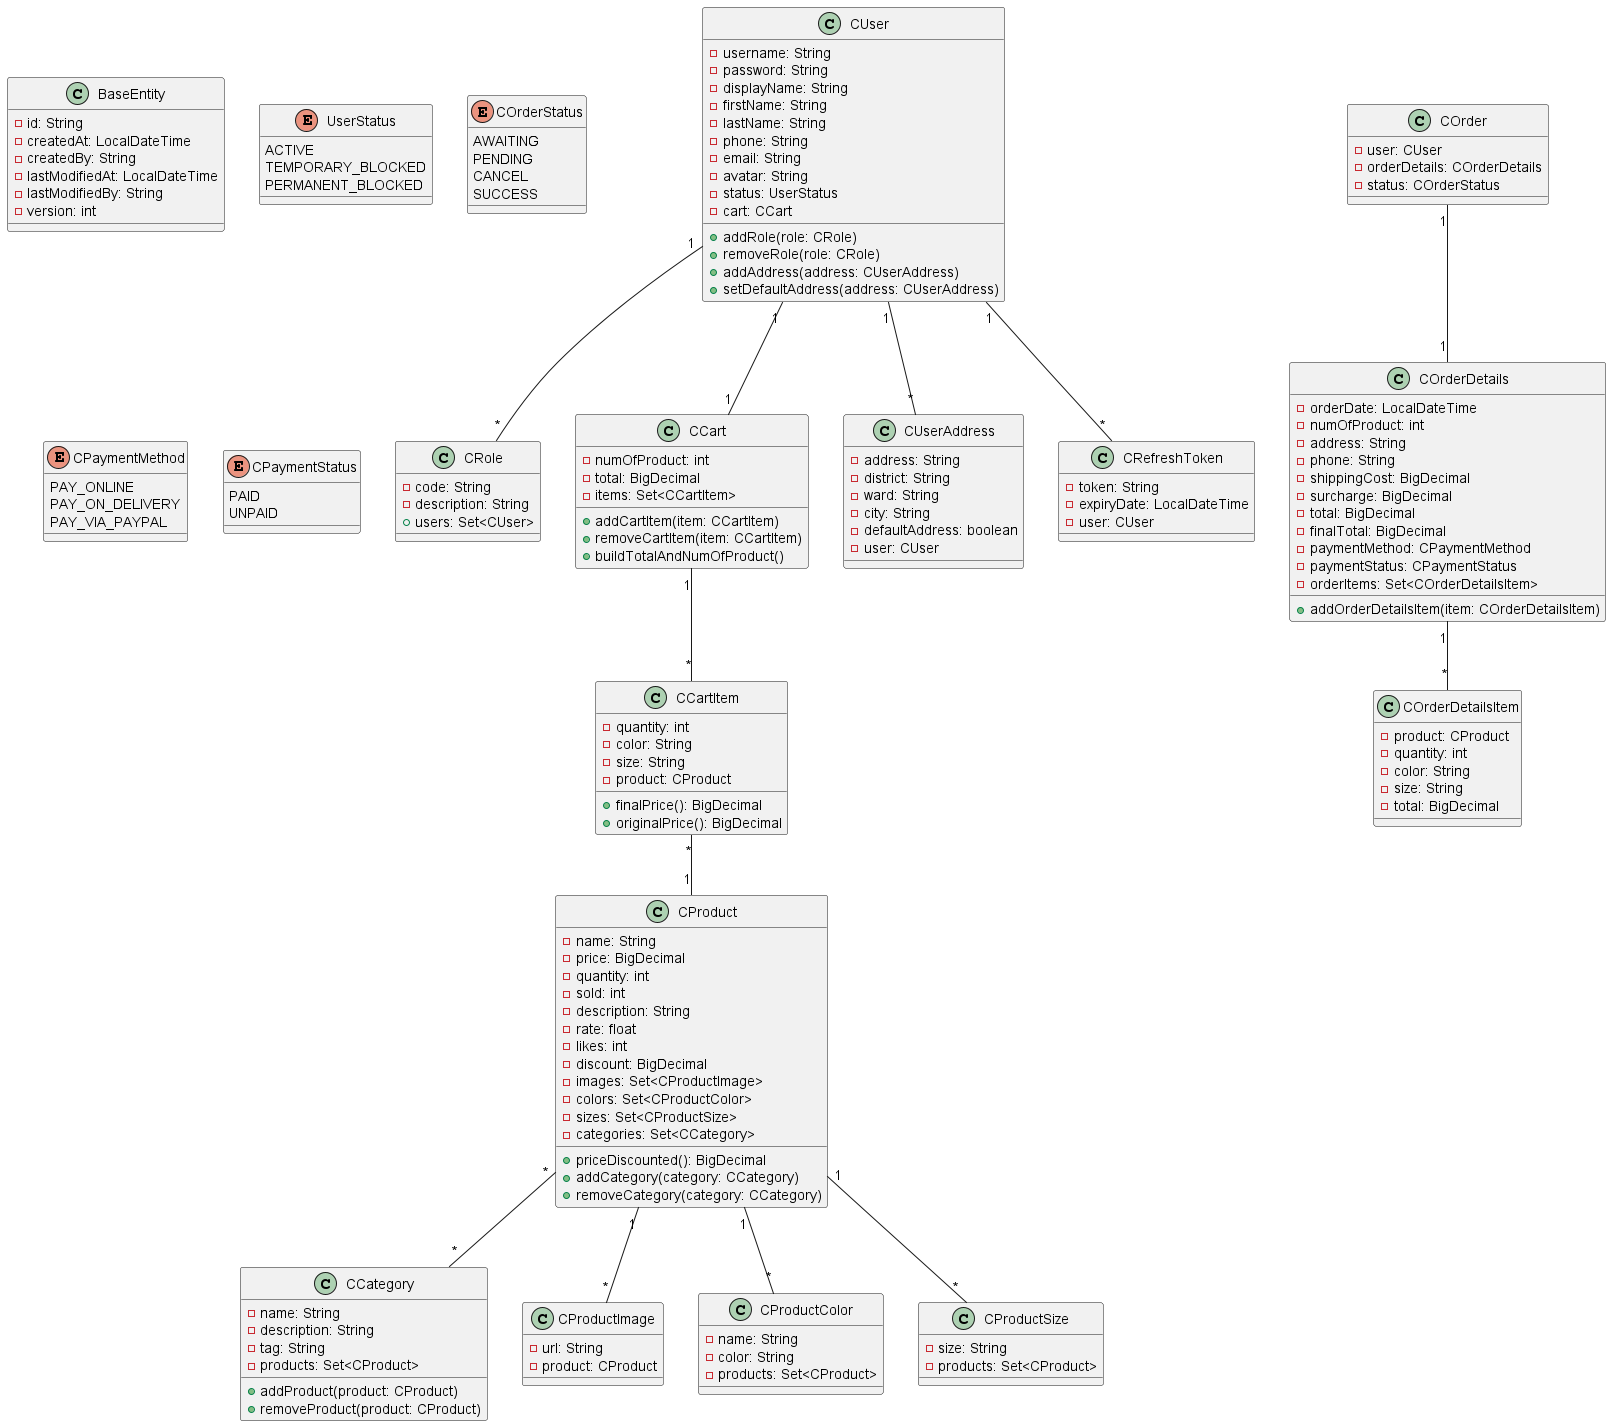

The diagram above was rendered by PlantUML. Its source (embedded in the PNG):
@startuml
class BaseEntity {
    - id: String
    - createdAt: LocalDateTime
    - createdBy: String
    - lastModifiedAt: LocalDateTime
    - lastModifiedBy: String
    - version: int
}

class CUser {
    - username: String
    - password: String
    - displayName: String
    - firstName: String
    - lastName: String
    - phone: String
    - email: String
    - avatar: String
    - status: UserStatus
    - cart: CCart
    + addRole(role: CRole)
    + removeRole(role: CRole)
    + addAddress(address: CUserAddress)
    + setDefaultAddress(address: CUserAddress)
}

class CRole {
    - code: String
    - description: String
    + users: Set<CUser>
}

class CCart {
    - numOfProduct: int
    - total: BigDecimal
    - items: Set<CCartItem>
    + addCartItem(item: CCartItem)
    + removeCartItem(item: CCartItem)
    + buildTotalAndNumOfProduct()
}

class CCartItem {
    - quantity: int
    - color: String
    - size: String
    - product: CProduct
    + finalPrice(): BigDecimal
    + originalPrice(): BigDecimal
}

class CProduct {
    - name: String
    - price: BigDecimal
    - quantity: int
    - sold: int
    - description: String
    - rate: float
    - likes: int
    - discount: BigDecimal
    - images: Set<CProductImage>
    - colors: Set<CProductColor>
    - sizes: Set<CProductSize>
    - categories: Set<CCategory>
    + priceDiscounted(): BigDecimal
    + addCategory(category: CCategory)
    + removeCategory(category: CCategory)
}

class CCategory {
    - name: String
    - description: String
    - tag: String
    - products: Set<CProduct>
    + addProduct(product: CProduct)
    + removeProduct(product: CProduct)
}

class COrder {
    - user: CUser
    - orderDetails: COrderDetails
    - status: COrderStatus
}

class COrderDetails {
    - orderDate: LocalDateTime
    - numOfProduct: int
    - address: String
    - phone: String
    - shippingCost: BigDecimal
    - surcharge: BigDecimal
    - total: BigDecimal
    - finalTotal: BigDecimal
    - paymentMethod: CPaymentMethod
    - paymentStatus: CPaymentStatus
    - orderItems: Set<COrderDetailsItem>
    + addOrderDetailsItem(item: COrderDetailsItem)
}

class COrderDetailsItem {
    - product: CProduct
    - quantity: int
    - color: String
    - size: String
    - total: BigDecimal
}

class CUserAddress {
    - address: String
    - district: String
    - ward: String
    - city: String
    - defaultAddress: boolean
    - user: CUser
}

class CRefreshToken {
    - token: String
    - expiryDate: LocalDateTime
    - user: CUser
}

class CProductImage {
    - url: String
    - product: CProduct
}

class CProductColor {
    - name: String
    - color: String
    - products: Set<CProduct>
}

class CProductSize {
    - size: String
    - products: Set<CProduct>
}

enum UserStatus {
    ACTIVE
    TEMPORARY_BLOCKED
    PERMANENT_BLOCKED
}

enum COrderStatus {
    AWAITING
    PENDING
    CANCEL
    SUCCESS
}

enum CPaymentMethod {
    PAY_ONLINE
    PAY_ON_DELIVERY
    PAY_VIA_PAYPAL
}

enum CPaymentStatus {
    PAID
    UNPAID
}

CUser "1" -- "1" CCart
CUser "1" -- "*" CRole
CUser "1" -- "*" CUserAddress
CUser "1" -- "*" CRefreshToken
CCart "1" -- "*" CCartItem
CCartItem "*" -- "1" CProduct
CProduct "*" -- "*" CCategory
CProduct "1" -- "*" CProductImage
CProduct "1" -- "*" CProductColor
CProduct "1" -- "*" CProductSize
COrder "1" -- "1" COrderDetails
COrderDetails "1" -- "*" COrderDetailsItem
@enduml